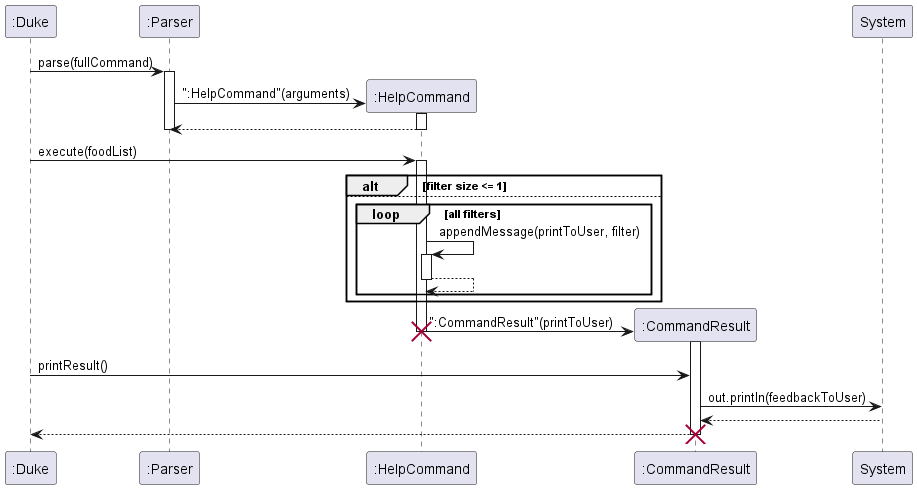

The diagram above was rendered by PlantUML. Its source (embedded in the PNG):
@startuml
'https://plantuml.com/sequence-diagram



":Duke" -> ":Parser": parse(fullCommand)
activate ":Parser"

create ":HelpCommand" as hc
hc <- ":Parser" : ":HelpCommand"(arguments)
activate hc
hc --> ":Parser"
deactivate hc
deactivate ":Parser"



":Duke" -> hc : execute(foodList)
activate hc

alt filter size <= 1

else
loop all filters
hc -> hc : appendMessage(printToUser, filter)
activate hc
hc --> hc
deactivate hc
end
end

create ":CommandResult" as cr
hc -> cr : ":CommandResult"(printToUser)
activate cr
deactivate hc
destroy hc

":Duke" -> cr: printResult()
cr->System: out.println(feedbackToUser)


System --> cr
cr --> ":Duke"
deactivate cr
destroy cr

@enduml